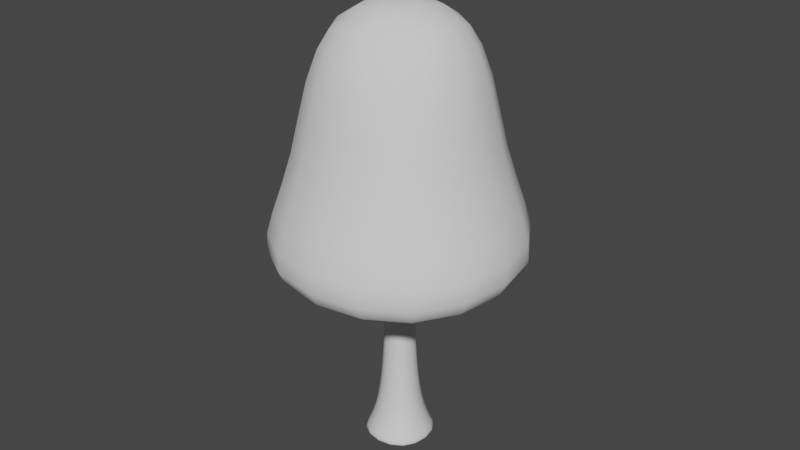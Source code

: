 # Source: Birch.blend  (saved by Blender 2.91.10; exported with 4.5.12 LTS)
import bpy
from mathutils import Matrix  # noqa: F401  (used for matrix-valued properties, if any)

bpy.ops.wm.read_factory_settings(use_empty=True)
scene = bpy.context.scene
scene.name = 'Scene'

# ---- collections
col_collection = bpy.data.collections.new('Collection'); scene.collection.children.link(col_collection)

# ---- materials (node trees are filled in below, after node groups)
mat_material = bpy.data.materials.new('Material')
mat_material.alpha_threshold = 0.0
mat_material.use_transparent_shadow = False
mat_material.line_color = (0.0, 0.0, 0.0, 1.0)

# ---- material node trees
mat_material.use_nodes = True; mat_material.node_tree.nodes.clear()
_N = mat_material.node_tree.nodes; _L = mat_material.node_tree.links
n0 = _N.new('ShaderNodeOutputMaterial'); n0.name = 'Material Output'; n0.location = (300, 300)
n1 = _N.new('ShaderNodeBsdfPrincipled'); n1.name = 'Principled BSDF'; n1.location = (10, 300)
n1.distribution = 'GGX'
n1.subsurface_method = 'BURLEY'
n1.inputs[2].default_value = 0.4
n1.inputs[3].default_value = 1.45
n1.inputs[27].default_value = (0.0, 0.0, 0.0, 1.0)
n1.inputs[28].default_value = 1.0
_L.new(n1.outputs[0], n0.inputs[0])
n0.is_active_output = True

# ---- world
world_world = bpy.data.worlds.new('World'); scene.world = world_world
world_world.use_nodes = True; world_world.node_tree.nodes.clear()
_N = world_world.node_tree.nodes; _L = world_world.node_tree.links
n0 = _N.new('ShaderNodeOutputWorld'); n0.name = 'World Output'; n0.location = (300, 300)
n1 = _N.new('ShaderNodeBackground'); n1.name = 'Background'; n1.location = (10, 300)
n1.inputs[0].default_value = (0.05088, 0.05088, 0.05088, 1.0)
_L.new(n1.outputs[0], n0.inputs[0])
n0.is_active_output = True
world_world.color = (0.05088, 0.05088, 0.05088)
world_world.use_sun_shadow = False
world_world.sun_shadow_jitter_overblur = 0.0

# ---- meshes
me_cube = bpy.data.meshes.new('Cube')
me_cube.from_pydata([(1.745, 1.745, 1.0), (1.0, 1.0, -0.5364), (1.745, -1.745, 1.0), (1.0, -1.0, -0.5364), (-1.745, 1.745, 1.0), (-1.0, 1.0, -0.5364), (-1.745, -1.745, 1.0), (-1.0, -1.0, -0.5364), (-0.7481, 0.7481, -3.868), (-0.7481, -0.7481, -3.868), (0.7481, 0.7481, -3.868), (0.7481, -0.7481, -3.868), (1.745, -1.745, 1.0), (-1.745, -1.745, 1.0), (1.745, 1.745, 1.0), (-1.745, 1.745, 1.0), (-0.7028, 0.7028, -6.888), (-0.7028, -0.7028, -6.888), (0.7028, 0.7028, -6.888), (0.7028, -0.7028, -6.888), (-0.7028, 0.7028, -14.03), (-0.7028, -0.7028, -14.03), (0.7028, 0.7028, -14.03), (0.7028, -0.7028, -14.03)], [], [(6, 2, 12, 13), (3, 2, 6, 7), (7, 6, 4, 5), (3, 7, 9, 11), (1, 0, 2, 3), (5, 4, 0, 1), (10, 11, 19, 18), (7, 5, 8, 9), (1, 3, 11, 10), (5, 1, 10, 8), (14, 15, 13, 12), (4, 6, 13, 15), (2, 0, 14, 12), (0, 4, 15, 14), (19, 17, 21, 23), (8, 10, 18, 16), (11, 9, 17, 19), (9, 8, 16, 17), (20, 22, 23, 21), (17, 16, 20, 21), (18, 19, 23, 22), (16, 18, 22, 20)])
me_cube.polygons.foreach_set('use_smooth', [True] * 22)
_uv = me_cube.uv_layers.new(name='UVMap')
_uv.uv.foreach_set('vector', [0.1495, 0.787, 0.1495, 0.6375, 0.1495, 0.6375, 0.1495, 0.787, 0.1453, 0.6375, 0.1495, 0.6375, 0.1495, 0.787, 0.1453, 0.787, 0.1453, 0.1892, 0.1495, 0.1892, 0.1495, 0.3386, 0.1453, 0.3386, 0.1453, 0.6375, 0.1453, 0.787, 0.1453, 0.787, 0.1453, 0.6375, 0.1453, 0.4881, 0.1495, 0.4881, 0.1495, 0.6375, 0.1453, 0.6375, 0.1453, 0.3386, 0.1495, 0.3386, 0.1495, 0.4881, 0.1453, 0.4881, 0.1453, 0.4881, 0.1453, 0.6375, 0.1453, 0.6375, 0.1453, 0.4881, 0.1453, 0.1892, 0.1453, 0.3386, 0.1453, 0.3386, 0.1453, 0.1892, 0.1453, 0.4881, 0.1453, 0.6375, 0.1453, 0.6375, 0.1453, 0.4881, 0.1453, 0.3386, 0.1453, 0.4881, 0.1453, 0.4881, 0.1453, 0.3386, 0.1495, 0.4881, 0.1536, 0.4881, 0.1536, 0.6375, 0.1495, 0.6375, 0.1495, 0.3386, 0.1495, 0.1892, 0.1495, 0.1892, 0.1495, 0.3386, 0.1495, 0.6375, 0.1495, 0.4881, 0.1495, 0.4881, 0.1495, 0.6375, 0.1495, 0.4881, 0.1495, 0.3386, 0.1495, 0.3386, 0.1495, 0.4881, 0.1453, 0.6375, 0.1453, 0.787, 0.1453, 0.787, 0.1453, 0.6375, 0.1453, 0.3386, 0.1453, 0.4881, 0.1453, 0.4881, 0.1453, 0.3386, 0.1453, 0.6375, 0.1453, 0.787, 0.1453, 0.787, 0.1453, 0.6375, 0.1453, 0.1892, 0.1453, 0.3386, 0.1453, 0.3386, 0.1453, 0.1892, 0.1412, 0.4881, 0.1453, 0.4881, 0.1453, 0.6375, 0.1412, 0.6375, 0.1453, 0.1892, 0.1453, 0.3386, 0.1453, 0.3386, 0.1453, 0.1892, 0.1453, 0.4881, 0.1453, 0.6375, 0.1453, 0.6375, 0.1453, 0.4881, 0.1453, 0.3386, 0.1453, 0.4881, 0.1453, 0.4881, 0.1453, 0.3386])
me_cube.materials.append(mat_material)
me_cube.use_remesh_preserve_volume = False
me_cube.use_remesh_preserve_attributes = False
me_cube.use_mirror_vertex_groups = False
me_cube.update()
me_cube_001 = bpy.data.meshes.new('Cube.001')
me_cube_001.from_pydata([(-1.332, -1.332, -0.5301), (-1.782, -1.782, 1.782), (-1.332, 1.332, -0.5301), (-1.782, 1.782, 1.782), (1.332, -1.332, -0.5301), (1.782, -1.782, 1.782), (1.332, 1.332, -0.5301), (1.782, 1.782, 1.782), (-1.479, -1.479, 4.82), (-1.479, 1.479, 4.82), (1.479, 1.479, 4.82), (1.479, -1.479, 4.82), (-2.847, -2.847, -0.01677), (-2.847, 2.847, -0.01677), (2.847, 2.847, -0.01677), (2.847, -2.847, -0.01677)], [], [(12, 1, 3, 13), (13, 3, 7, 14), (14, 7, 5, 15), (15, 5, 1, 12), (2, 6, 4, 0), (1, 5, 11, 8), (10, 9, 8, 11), (7, 3, 9, 10), (5, 7, 10, 11), (3, 1, 8, 9), (4, 15, 12, 0), (6, 14, 15, 4), (2, 13, 14, 6), (0, 12, 13, 2)])
me_cube_001.polygons.foreach_set('use_smooth', [True] * 14)
_uv = me_cube_001.uv_layers.new(name='UVMap')
_uv.uv.foreach_set('vector', [0.4461, 0.1268, 0.4477, 0.1268, 0.4477, 0.3194, 0.4461, 0.3194, 0.4461, 0.3194, 0.4477, 0.3194, 0.4477, 0.5119, 0.4461, 0.5119, 0.4461, 0.5119, 0.4477, 0.5119, 0.4477, 0.7045, 0.4461, 0.7045, 0.4461, 0.7045, 0.4477, 0.7045, 0.4477, 0.897, 0.4461, 0.897, 0.4411, 0.5119, 0.4444, 0.5119, 0.4444, 0.7045, 0.4411, 0.7045, 0.4477, 0.897, 0.4477, 0.7045, 0.4477, 0.7045, 0.4477, 0.897, 0.4477, 0.5119, 0.4511, 0.5119, 0.4511, 0.7045, 0.4477, 0.7045, 0.4477, 0.5119, 0.4477, 0.3194, 0.4477, 0.3194, 0.4477, 0.5119, 0.4477, 0.7045, 0.4477, 0.5119, 0.4477, 0.5119, 0.4477, 0.7045, 0.4477, 0.3194, 0.4477, 0.1268, 0.4477, 0.1268, 0.4477, 0.3194, 0.4444, 0.7045, 0.4461, 0.7045, 0.4461, 0.897, 0.4444, 0.897, 0.4444, 0.5119, 0.4461, 0.5119, 0.4461, 0.7045, 0.4444, 0.7045, 0.4444, 0.3194, 0.4461, 0.3194, 0.4461, 0.5119, 0.4444, 0.5119, 0.4444, 0.1268, 0.4461, 0.1268, 0.4461, 0.3194, 0.4444, 0.3194])
me_cube_001.use_remesh_fix_poles = True
me_cube_001.use_remesh_preserve_attributes = False
me_cube_001.use_mirror_vertex_groups = False
me_cube_001.update()

# ---- objects
ob_cube = bpy.data.objects.new('Cube', me_cube)
ob_cube_001 = bpy.data.objects.new('Cube.001', me_cube_001)

# ---- transforms, parenting, visibility, modifiers, constraints
ob_cube.location = (0.0, 0.0, 0.0)
ob_cube.scale = (-0.3994, -0.3994, -0.3994)
ob_cube.lock_rotations_4d = False
ob_cube.empty_display_type = 'ARROWS'
ob_cube.lineart.crease_threshold = 0.0
_m = ob_cube.modifiers.new('Subdivision', 'SUBSURF')
_m.uv_smooth = 'PRESERVE_CORNERS'
ob_cube_001.location = (0.0, 0.0, 3.285)
ob_cube_001.lineart.crease_threshold = 0.0
_m = ob_cube_001.modifiers.new('Subdivision', 'SUBSURF')
_m.uv_smooth = 'PRESERVE_CORNERS'
_m.levels = 2

# ---- collection membership
col_collection.objects.link(ob_cube)
col_collection.objects.link(ob_cube_001)

# ---- scene / render settings (as saved in the file)
scene.frame_start = 1; scene.frame_end = 250; scene.frame_set(1)
scene.render.engine = 'BLENDER_EEVEE_NEXT'
scene.cycles.use_denoising = False
scene.cycles.samples = 128
scene.cycles.sampling_pattern = 'TABULATED_SOBOL'
scene.cycles.use_adaptive_sampling = False
scene.cycles.use_light_tree = False
scene.view_settings.view_transform = 'Filmic'
bpy.context.view_layer.update()

# ---- added for rendering (the .blend has no active camera and no usable light): camera, sun
cam_auto = bpy.data.cameras.new('AutoCamera')
cam_auto.lens = 50.0
cam_auto.sensor_width = 36.0
cam_auto.clip_end = 1000.0
ob_auto_camera = bpy.data.objects.new('AutoCamera', cam_auto)
scene.collection.objects.link(ob_auto_camera)
ob_auto_camera.location = (10.8371, -13.0045, 12.5227)
ob_auto_camera.rotation_euler = (1.09748, -7.21219e-08, 0.694738)
scene.camera = ob_auto_camera
light_auto_sun = bpy.data.lights.new('AutoSun', 'SUN')
light_auto_sun.energy = 3.0
light_auto_sun.angle = 0.0523599
ob_auto_sun = bpy.data.objects.new('AutoSun', light_auto_sun)
scene.collection.objects.link(ob_auto_sun)
ob_auto_sun.rotation_euler = (0.872665, 0.174533, 0.523599)
bpy.context.view_layer.update()
